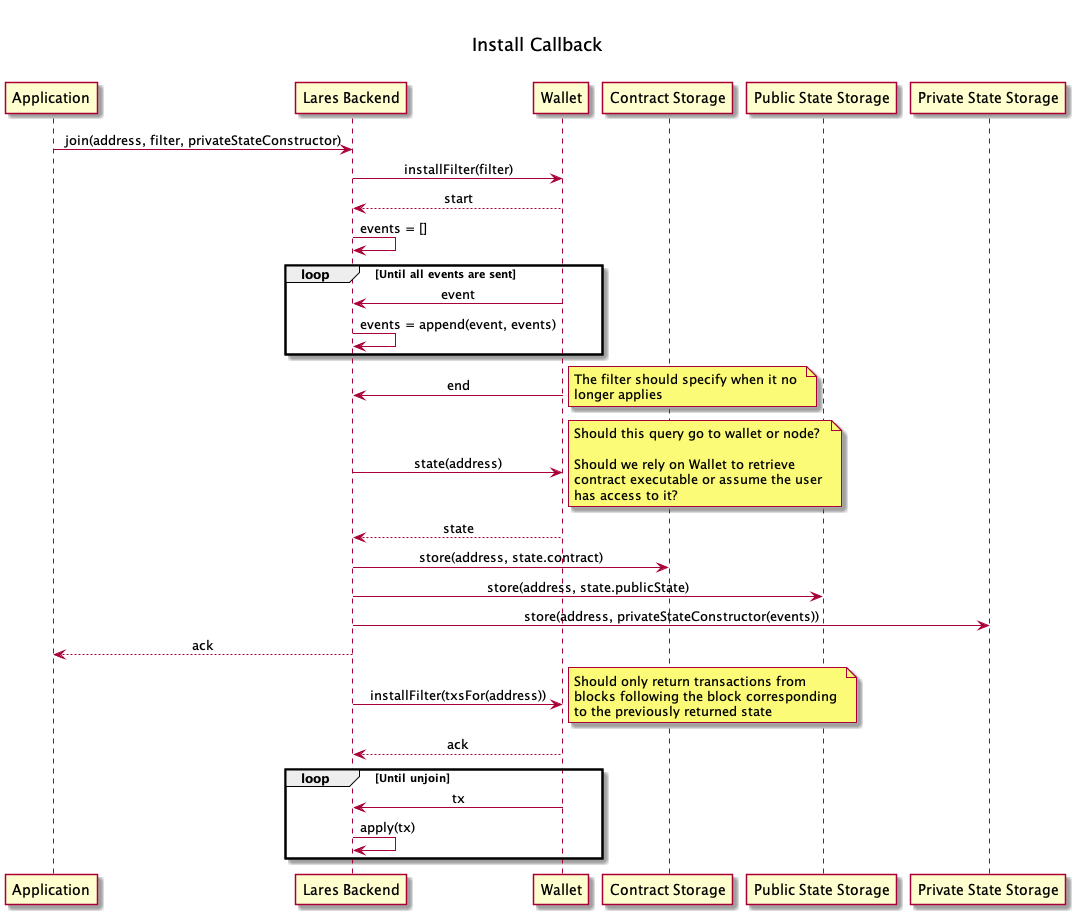

The diagram above was rendered by PlantUML. Its source (embedded in the PNG):
@startuml Lares Backend Join

skinparam SequenceMessageAlignment center

title

  Install Callback

end title

"Application" -> "Lares Backend" : join(address, filter, privateStateConstructor)
"Lares Backend" -> "Wallet" : installFilter(filter)
"Wallet" --> "Lares Backend" : start
"Lares Backend" -> "Lares Backend" : events = []
loop Until all events are sent
  "Wallet" -> "Lares Backend" : event
  "Lares Backend" -> "Lares Backend" : events = append(event, events)
end
"Wallet" -> "Lares Backend" : end
note right
The filter should specify when it no 
longer applies
end note
"Lares Backend" -> "Wallet" : state(address)
note right
Should this query go to wallet or node?

Should we rely on Wallet to retrieve 
contract executable or assume the user 
has access to it?
end note
"Wallet" --> "Lares Backend" : state
"Lares Backend" -> "Contract Storage" : store(address, state.contract)
"Lares Backend" -> "Public State Storage" : store(address, state.publicState)
"Lares Backend" -> "Private State Storage" : store(address, privateStateConstructor(events))
"Lares Backend" --> "Application" : ack
"Lares Backend" -> "Wallet" : installFilter(txsFor(address))
note right
Should only return transactions from 
blocks following the block corresponding 
to the previously returned state
end note
"Wallet" --> "Lares Backend" : ack
loop Until unjoin
  "Wallet" -> "Lares Backend" : tx
  "Lares Backend" -> "Lares Backend" : apply(tx)
end
@enduml